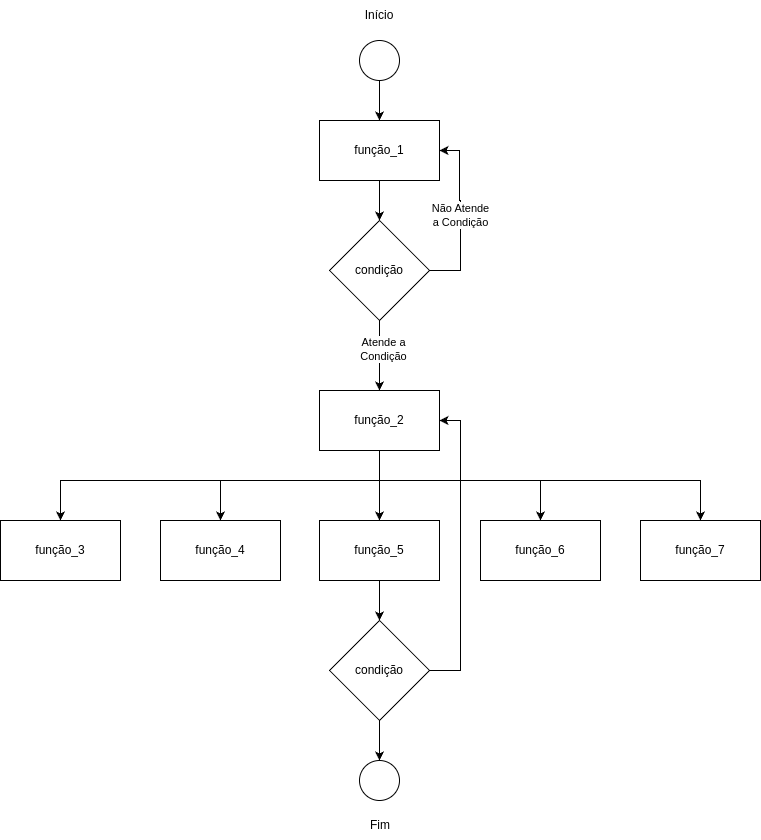

The diagram above was exported from draw.io. Its source (the exported page's mxGraphModel, read from the mxfile embedded in the PNG):
<mxGraphModel dx="2954" dy="1051" grid="1" gridSize="10" guides="1" tooltips="1" connect="1" arrows="1" fold="1" page="1" pageScale="1" pageWidth="827" pageHeight="1169" math="0" shadow="0">
  <root>
    <mxCell id="0" />
    <mxCell id="1" parent="0" />
    <mxCell id="RuEUJrvlFA-6Hm96sGVB-3" style="edgeStyle=orthogonalEdgeStyle;rounded=0;orthogonalLoop=1;jettySize=auto;html=1;entryX=0.5;entryY=0;entryDx=0;entryDy=0;" edge="1" parent="1" source="RuEUJrvlFA-6Hm96sGVB-1" target="RuEUJrvlFA-6Hm96sGVB-2">
      <mxGeometry relative="1" as="geometry" />
    </mxCell>
    <mxCell id="RuEUJrvlFA-6Hm96sGVB-1" value="" style="ellipse;whiteSpace=wrap;html=1;aspect=fixed;" vertex="1" parent="1">
      <mxGeometry x="399" y="160" width="40" height="40" as="geometry" />
    </mxCell>
    <mxCell id="RuEUJrvlFA-6Hm96sGVB-8" style="edgeStyle=orthogonalEdgeStyle;rounded=0;orthogonalLoop=1;jettySize=auto;html=1;entryX=0.5;entryY=0;entryDx=0;entryDy=0;" edge="1" parent="1" source="RuEUJrvlFA-6Hm96sGVB-2" target="RuEUJrvlFA-6Hm96sGVB-4">
      <mxGeometry relative="1" as="geometry" />
    </mxCell>
    <mxCell id="RuEUJrvlFA-6Hm96sGVB-2" value="função_1" style="rounded=0;whiteSpace=wrap;html=1;" vertex="1" parent="1">
      <mxGeometry x="359" y="240" width="120" height="60" as="geometry" />
    </mxCell>
    <mxCell id="RuEUJrvlFA-6Hm96sGVB-5" style="edgeStyle=orthogonalEdgeStyle;rounded=0;orthogonalLoop=1;jettySize=auto;html=1;entryX=1;entryY=0.5;entryDx=0;entryDy=0;" edge="1" parent="1" source="RuEUJrvlFA-6Hm96sGVB-4" target="RuEUJrvlFA-6Hm96sGVB-2">
      <mxGeometry relative="1" as="geometry">
        <Array as="points">
          <mxPoint x="500" y="390" />
          <mxPoint x="500" y="320" />
          <mxPoint x="499" y="320" />
          <mxPoint x="499" y="270" />
        </Array>
      </mxGeometry>
    </mxCell>
    <mxCell id="RuEUJrvlFA-6Hm96sGVB-6" value="Não Atende&lt;div&gt;a Condição&lt;/div&gt;" style="edgeLabel;html=1;align=center;verticalAlign=middle;resizable=0;points=[];" vertex="1" connectable="0" parent="RuEUJrvlFA-6Hm96sGVB-5">
      <mxGeometry x="0.0116" y="1" relative="1" as="geometry">
        <mxPoint as="offset" />
      </mxGeometry>
    </mxCell>
    <mxCell id="RuEUJrvlFA-6Hm96sGVB-9" style="edgeStyle=orthogonalEdgeStyle;rounded=0;orthogonalLoop=1;jettySize=auto;html=1;entryX=0.5;entryY=0;entryDx=0;entryDy=0;" edge="1" parent="1" source="RuEUJrvlFA-6Hm96sGVB-4" target="RuEUJrvlFA-6Hm96sGVB-7">
      <mxGeometry relative="1" as="geometry" />
    </mxCell>
    <mxCell id="RuEUJrvlFA-6Hm96sGVB-10" value="Sim" style="edgeLabel;html=1;align=center;verticalAlign=middle;resizable=0;points=[];" vertex="1" connectable="0" parent="RuEUJrvlFA-6Hm96sGVB-9">
      <mxGeometry x="-0.2571" y="1" relative="1" as="geometry">
        <mxPoint as="offset" />
      </mxGeometry>
    </mxCell>
    <mxCell id="RuEUJrvlFA-6Hm96sGVB-17" value="Atende a&lt;div&gt;Condição&lt;/div&gt;" style="edgeLabel;html=1;align=center;verticalAlign=middle;resizable=0;points=[];" vertex="1" connectable="0" parent="RuEUJrvlFA-6Hm96sGVB-9">
      <mxGeometry x="-0.2" y="3" relative="1" as="geometry">
        <mxPoint as="offset" />
      </mxGeometry>
    </mxCell>
    <mxCell id="RuEUJrvlFA-6Hm96sGVB-4" value="condição" style="rhombus;whiteSpace=wrap;html=1;" vertex="1" parent="1">
      <mxGeometry x="369" y="340" width="100" height="100" as="geometry" />
    </mxCell>
    <mxCell id="RuEUJrvlFA-6Hm96sGVB-19" style="edgeStyle=orthogonalEdgeStyle;rounded=0;orthogonalLoop=1;jettySize=auto;html=1;entryX=0.5;entryY=0;entryDx=0;entryDy=0;" edge="1" parent="1" source="RuEUJrvlFA-6Hm96sGVB-7" target="RuEUJrvlFA-6Hm96sGVB-13">
      <mxGeometry relative="1" as="geometry" />
    </mxCell>
    <mxCell id="RuEUJrvlFA-6Hm96sGVB-20" style="edgeStyle=orthogonalEdgeStyle;rounded=0;orthogonalLoop=1;jettySize=auto;html=1;entryX=0.5;entryY=0;entryDx=0;entryDy=0;" edge="1" parent="1" source="RuEUJrvlFA-6Hm96sGVB-7" target="RuEUJrvlFA-6Hm96sGVB-15">
      <mxGeometry relative="1" as="geometry">
        <Array as="points">
          <mxPoint x="419" y="600" />
          <mxPoint x="260" y="600" />
        </Array>
      </mxGeometry>
    </mxCell>
    <mxCell id="RuEUJrvlFA-6Hm96sGVB-21" style="edgeStyle=orthogonalEdgeStyle;rounded=0;orthogonalLoop=1;jettySize=auto;html=1;entryX=0.5;entryY=0;entryDx=0;entryDy=0;" edge="1" parent="1" source="RuEUJrvlFA-6Hm96sGVB-7" target="RuEUJrvlFA-6Hm96sGVB-12">
      <mxGeometry relative="1" as="geometry">
        <Array as="points">
          <mxPoint x="419" y="600" />
          <mxPoint x="100" y="600" />
        </Array>
      </mxGeometry>
    </mxCell>
    <mxCell id="RuEUJrvlFA-6Hm96sGVB-22" style="edgeStyle=orthogonalEdgeStyle;rounded=0;orthogonalLoop=1;jettySize=auto;html=1;" edge="1" parent="1" source="RuEUJrvlFA-6Hm96sGVB-7" target="RuEUJrvlFA-6Hm96sGVB-14">
      <mxGeometry relative="1" as="geometry">
        <Array as="points">
          <mxPoint x="419" y="600" />
          <mxPoint x="740" y="600" />
        </Array>
      </mxGeometry>
    </mxCell>
    <mxCell id="RuEUJrvlFA-6Hm96sGVB-23" style="edgeStyle=orthogonalEdgeStyle;rounded=0;orthogonalLoop=1;jettySize=auto;html=1;" edge="1" parent="1" source="RuEUJrvlFA-6Hm96sGVB-7" target="RuEUJrvlFA-6Hm96sGVB-16">
      <mxGeometry relative="1" as="geometry">
        <Array as="points">
          <mxPoint x="419" y="600" />
          <mxPoint x="580" y="600" />
        </Array>
      </mxGeometry>
    </mxCell>
    <mxCell id="RuEUJrvlFA-6Hm96sGVB-7" value="função_2" style="rounded=0;whiteSpace=wrap;html=1;" vertex="1" parent="1">
      <mxGeometry x="359" y="510" width="120" height="60" as="geometry" />
    </mxCell>
    <mxCell id="RuEUJrvlFA-6Hm96sGVB-11" value="Início" style="text;html=1;align=center;verticalAlign=middle;whiteSpace=wrap;rounded=0;" vertex="1" parent="1">
      <mxGeometry x="389" y="120" width="60" height="30" as="geometry" />
    </mxCell>
    <mxCell id="RuEUJrvlFA-6Hm96sGVB-12" value="função_3" style="rounded=0;whiteSpace=wrap;html=1;" vertex="1" parent="1">
      <mxGeometry x="40" y="640" width="120" height="60" as="geometry" />
    </mxCell>
    <mxCell id="RuEUJrvlFA-6Hm96sGVB-27" style="edgeStyle=orthogonalEdgeStyle;rounded=0;orthogonalLoop=1;jettySize=auto;html=1;entryX=0.5;entryY=0;entryDx=0;entryDy=0;" edge="1" parent="1" source="RuEUJrvlFA-6Hm96sGVB-13" target="RuEUJrvlFA-6Hm96sGVB-26">
      <mxGeometry relative="1" as="geometry" />
    </mxCell>
    <mxCell id="RuEUJrvlFA-6Hm96sGVB-13" value="função_5" style="rounded=0;whiteSpace=wrap;html=1;" vertex="1" parent="1">
      <mxGeometry x="359" y="640" width="120" height="60" as="geometry" />
    </mxCell>
    <mxCell id="RuEUJrvlFA-6Hm96sGVB-14" value="função_7" style="rounded=0;whiteSpace=wrap;html=1;" vertex="1" parent="1">
      <mxGeometry x="680" y="640" width="120" height="60" as="geometry" />
    </mxCell>
    <mxCell id="RuEUJrvlFA-6Hm96sGVB-15" value="função_4" style="rounded=0;whiteSpace=wrap;html=1;" vertex="1" parent="1">
      <mxGeometry x="200" y="640" width="120" height="60" as="geometry" />
    </mxCell>
    <mxCell id="RuEUJrvlFA-6Hm96sGVB-16" value="função_6" style="rounded=0;whiteSpace=wrap;html=1;" vertex="1" parent="1">
      <mxGeometry x="520" y="640" width="120" height="60" as="geometry" />
    </mxCell>
    <mxCell id="RuEUJrvlFA-6Hm96sGVB-28" style="edgeStyle=orthogonalEdgeStyle;rounded=0;orthogonalLoop=1;jettySize=auto;html=1;entryX=1;entryY=0.5;entryDx=0;entryDy=0;" edge="1" parent="1" source="RuEUJrvlFA-6Hm96sGVB-26" target="RuEUJrvlFA-6Hm96sGVB-7">
      <mxGeometry relative="1" as="geometry">
        <Array as="points">
          <mxPoint x="500" y="790" />
          <mxPoint x="500" y="540" />
        </Array>
      </mxGeometry>
    </mxCell>
    <mxCell id="RuEUJrvlFA-6Hm96sGVB-31" value="" style="edgeStyle=orthogonalEdgeStyle;rounded=0;orthogonalLoop=1;jettySize=auto;html=1;" edge="1" parent="1" source="RuEUJrvlFA-6Hm96sGVB-26" target="RuEUJrvlFA-6Hm96sGVB-30">
      <mxGeometry relative="1" as="geometry" />
    </mxCell>
    <mxCell id="RuEUJrvlFA-6Hm96sGVB-26" value="condição" style="rhombus;whiteSpace=wrap;html=1;" vertex="1" parent="1">
      <mxGeometry x="369" y="740" width="100" height="100" as="geometry" />
    </mxCell>
    <mxCell id="RuEUJrvlFA-6Hm96sGVB-30" value="" style="ellipse;whiteSpace=wrap;html=1;aspect=fixed;" vertex="1" parent="1">
      <mxGeometry x="399" y="880" width="40" height="40" as="geometry" />
    </mxCell>
    <mxCell id="RuEUJrvlFA-6Hm96sGVB-32" value="Fim" style="text;html=1;align=center;verticalAlign=middle;whiteSpace=wrap;rounded=0;" vertex="1" parent="1">
      <mxGeometry x="390" y="930" width="60" height="30" as="geometry" />
    </mxCell>
  </root>
</mxGraphModel>